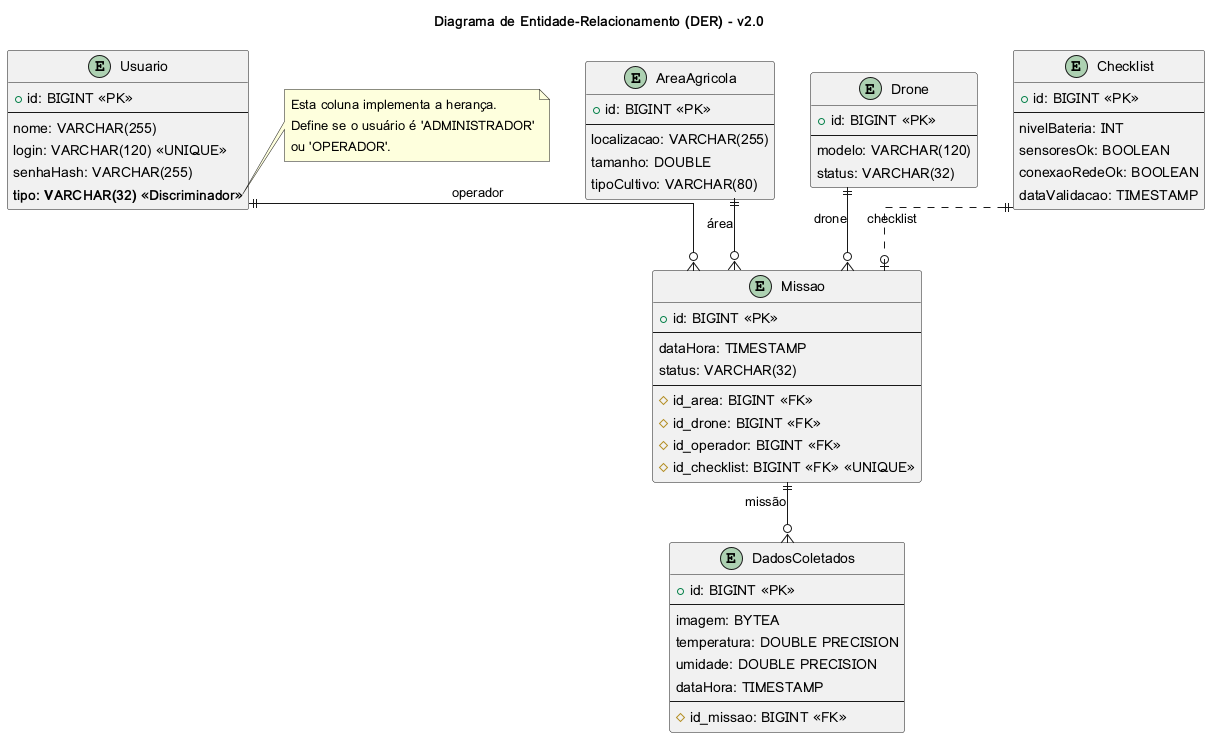

The diagram above was rendered by PlantUML. Its source (embedded in the PNG):
@startuml
' Título do Diagrama
title Diagrama de Entidade-Relacionamento (DER) - v2.0

' Definição de um tema para melhor visualização
skinparam linetype ortho
skinparam entity {
    BackgroundColor LightBlue
    BorderColor RoyalBlue
}

' Definição das Entidades (Tabelas)

entity "Usuario" as Usuario {
  + id: BIGINT <<PK>>
  --
  nome: VARCHAR(255)
  login: VARCHAR(120) <<UNIQUE>>
  senhaHash: VARCHAR(255)
  **tipo: VARCHAR(32) <<Discriminador>>**
}
note right of Usuario::tipo
  Esta coluna implementa a herança.
  Define se o usuário é 'ADMINISTRADOR'
  ou 'OPERADOR'.
end note

entity "AreaAgricola" as Area {
  + id: BIGINT <<PK>>
  --
  localizacao: VARCHAR(255)
  tamanho: DOUBLE
  tipoCultivo: VARCHAR(80)
}

entity "Drone" as Drone {
  + id: BIGINT <<PK>>
  --
  modelo: VARCHAR(120)
  status: VARCHAR(32)
}

entity "Checklist" as Checklist {
  + id: BIGINT <<PK>>
  --
  nivelBateria: INT
  sensoresOk: BOOLEAN
  conexaoRedeOk: BOOLEAN
  dataValidacao: TIMESTAMP
}

entity "Missao" as Missao {
  + id: BIGINT <<PK>>
  --
  dataHora: TIMESTAMP
  status: VARCHAR(32)
  --
  # id_area: BIGINT <<FK>>
  # id_drone: BIGINT <<FK>>
  # id_operador: BIGINT <<FK>>
  # id_checklist: BIGINT <<FK>> <<UNIQUE>>
}

entity "DadosColetados" as Dados {
  + id: BIGINT <<PK>>
  --
  imagem: BYTEA
  temperatura: DOUBLE PRECISION
  umidade: DOUBLE PRECISION
  dataHora: TIMESTAMP
  --
  # id_missao: BIGINT <<FK>>
}

' Definição dos Relacionamentos

Usuario ||--o{ Missao : "operador"
Area ||--o{ Missao : "área"
Drone ||--o{ Missao : "drone"
Checklist ||..o| Missao : "checklist"
Missao ||--o{ Dados : "missão"

@enduml